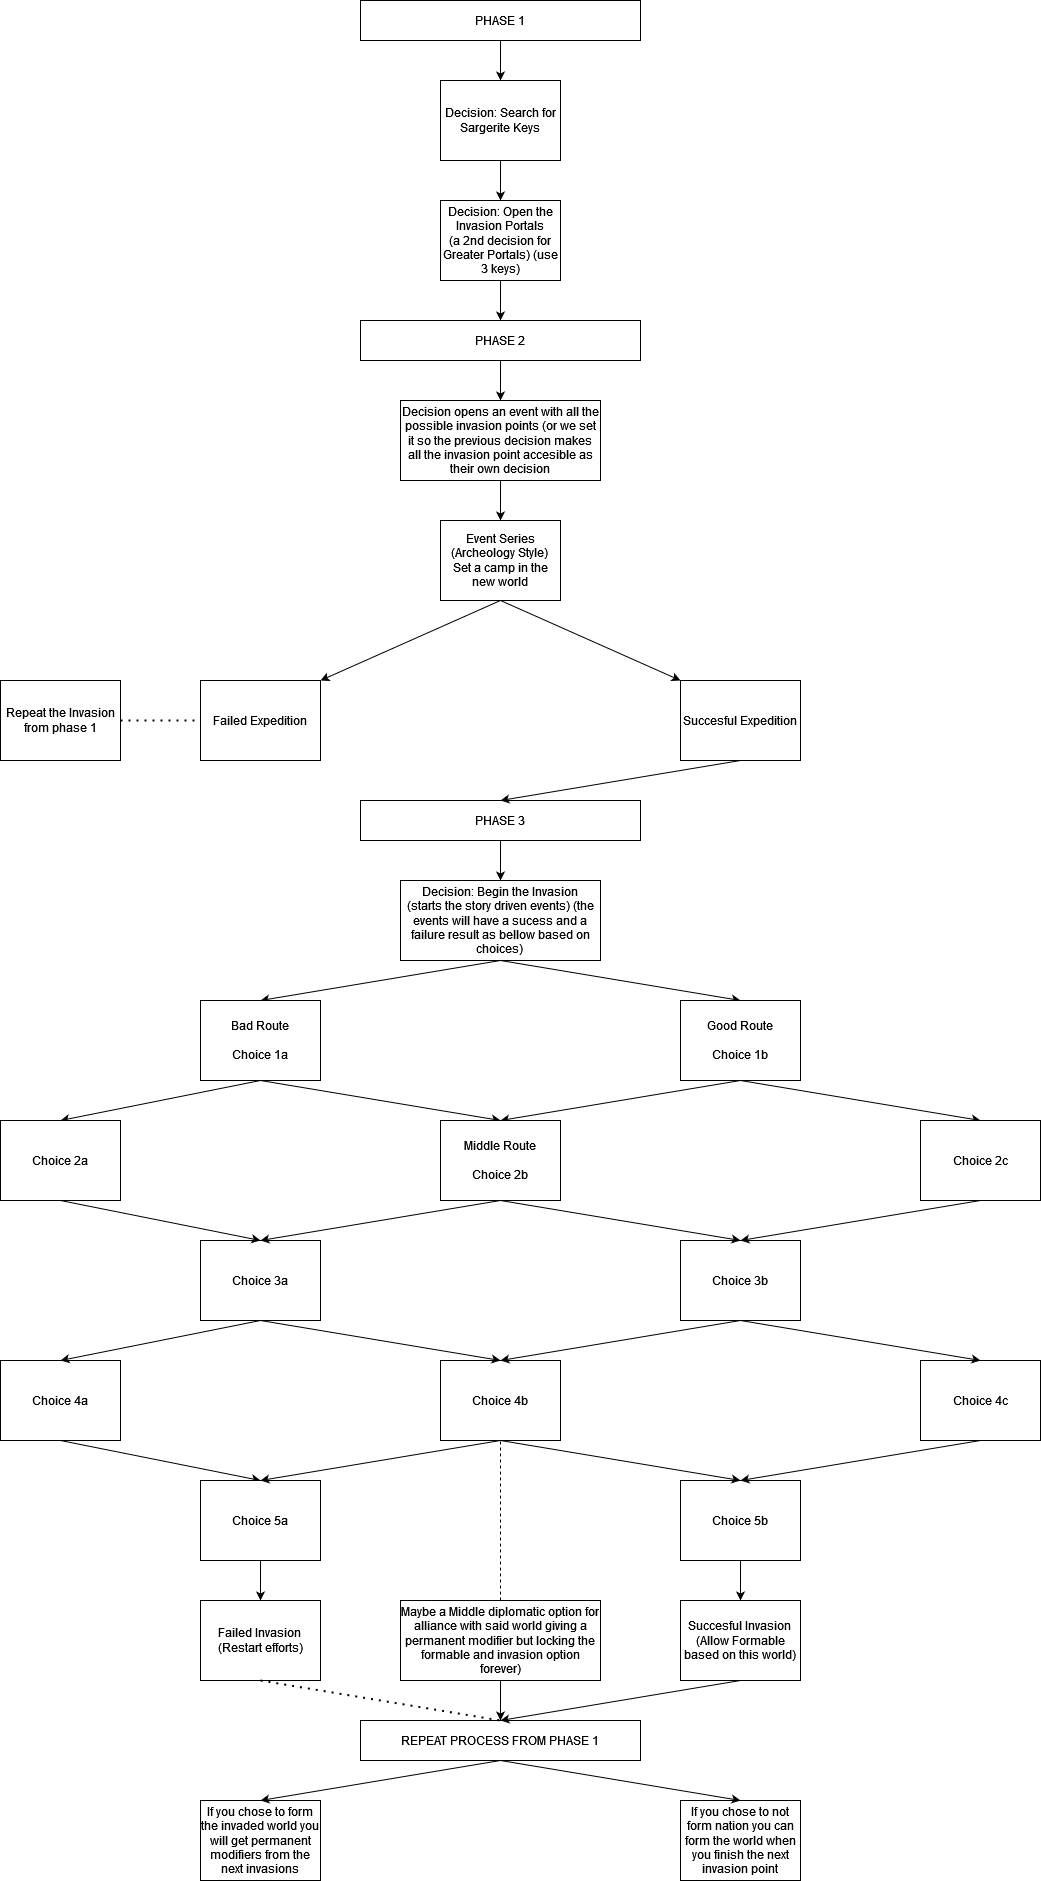

The diagram above was exported from draw.io. Its source (the exported page's mxGraphModel, read from the mxfile embedded in the PNG):
<mxGraphModel dx="1760" dy="884" grid="1" gridSize="10" guides="1" tooltips="1" connect="1" arrows="1" fold="1" page="1" pageScale="1" pageWidth="827" pageHeight="1169" math="0" shadow="0">
  <root>
    <mxCell id="0" />
    <mxCell id="1" parent="0" />
    <mxCell id="vgHFgUzGEIgs1_zneot4-7" value="" style="edgeStyle=orthogonalEdgeStyle;rounded=0;orthogonalLoop=1;jettySize=auto;html=1;" edge="1" parent="1" source="vgHFgUzGEIgs1_zneot4-1" target="vgHFgUzGEIgs1_zneot4-2">
      <mxGeometry relative="1" as="geometry" />
    </mxCell>
    <mxCell id="vgHFgUzGEIgs1_zneot4-1" value="PHASE 1" style="whiteSpace=wrap;html=1;" vertex="1" parent="1">
      <mxGeometry x="400" width="280" height="40" as="geometry" />
    </mxCell>
    <mxCell id="vgHFgUzGEIgs1_zneot4-5" value="" style="edgeStyle=orthogonalEdgeStyle;rounded=0;orthogonalLoop=1;jettySize=auto;html=1;" edge="1" parent="1" source="vgHFgUzGEIgs1_zneot4-2" target="vgHFgUzGEIgs1_zneot4-4">
      <mxGeometry relative="1" as="geometry" />
    </mxCell>
    <mxCell id="vgHFgUzGEIgs1_zneot4-2" value="Decision: Search for Sargerite Keys" style="whiteSpace=wrap;html=1;" vertex="1" parent="1">
      <mxGeometry x="480" y="80" width="120" height="80" as="geometry" />
    </mxCell>
    <mxCell id="vgHFgUzGEIgs1_zneot4-8" value="" style="edgeStyle=orthogonalEdgeStyle;rounded=0;orthogonalLoop=1;jettySize=auto;html=1;" edge="1" parent="1" source="vgHFgUzGEIgs1_zneot4-4" target="vgHFgUzGEIgs1_zneot4-6">
      <mxGeometry relative="1" as="geometry" />
    </mxCell>
    <mxCell id="vgHFgUzGEIgs1_zneot4-4" value="Decision: Open the Invasion Portals&lt;br&gt;(a 2nd decision for Greater Portals) (use 3 keys)" style="whiteSpace=wrap;html=1;" vertex="1" parent="1">
      <mxGeometry x="480" y="200" width="120" height="80" as="geometry" />
    </mxCell>
    <mxCell id="vgHFgUzGEIgs1_zneot4-10" value="" style="edgeStyle=orthogonalEdgeStyle;rounded=0;orthogonalLoop=1;jettySize=auto;html=1;" edge="1" parent="1" source="vgHFgUzGEIgs1_zneot4-6" target="vgHFgUzGEIgs1_zneot4-9">
      <mxGeometry relative="1" as="geometry" />
    </mxCell>
    <mxCell id="vgHFgUzGEIgs1_zneot4-6" value="PHASE 2" style="whiteSpace=wrap;html=1;" vertex="1" parent="1">
      <mxGeometry x="400" y="320" width="280" height="40" as="geometry" />
    </mxCell>
    <mxCell id="vgHFgUzGEIgs1_zneot4-13" value="" style="edgeStyle=orthogonalEdgeStyle;rounded=0;orthogonalLoop=1;jettySize=auto;html=1;" edge="1" parent="1" source="vgHFgUzGEIgs1_zneot4-9" target="vgHFgUzGEIgs1_zneot4-12">
      <mxGeometry relative="1" as="geometry" />
    </mxCell>
    <mxCell id="vgHFgUzGEIgs1_zneot4-9" value="Decision opens an event with all the possible invasion points (or we set it so the previous decision makes all the invasion point accesible as their own decision" style="whiteSpace=wrap;html=1;" vertex="1" parent="1">
      <mxGeometry x="440" y="400" width="200" height="80" as="geometry" />
    </mxCell>
    <mxCell id="vgHFgUzGEIgs1_zneot4-12" value="Event Series (Archeology Style)&lt;br&gt;Set a camp in the new world" style="whiteSpace=wrap;html=1;" vertex="1" parent="1">
      <mxGeometry x="480" y="520" width="120" height="80" as="geometry" />
    </mxCell>
    <mxCell id="vgHFgUzGEIgs1_zneot4-14" value="" style="endArrow=classic;html=1;rounded=0;exitX=0.5;exitY=1;exitDx=0;exitDy=0;" edge="1" parent="1" source="vgHFgUzGEIgs1_zneot4-12">
      <mxGeometry width="50" height="50" relative="1" as="geometry">
        <mxPoint x="560" y="670" as="sourcePoint" />
        <mxPoint x="360" y="680" as="targetPoint" />
      </mxGeometry>
    </mxCell>
    <mxCell id="vgHFgUzGEIgs1_zneot4-15" value="Failed Expedition" style="whiteSpace=wrap;html=1;" vertex="1" parent="1">
      <mxGeometry x="240" y="680" width="120" height="80" as="geometry" />
    </mxCell>
    <mxCell id="vgHFgUzGEIgs1_zneot4-16" value="" style="endArrow=classic;html=1;rounded=0;exitX=0.5;exitY=1;exitDx=0;exitDy=0;" edge="1" parent="1" source="vgHFgUzGEIgs1_zneot4-12">
      <mxGeometry width="50" height="50" relative="1" as="geometry">
        <mxPoint x="560" y="670" as="sourcePoint" />
        <mxPoint x="720" y="680" as="targetPoint" />
      </mxGeometry>
    </mxCell>
    <mxCell id="vgHFgUzGEIgs1_zneot4-17" value="Succesful Expedition" style="whiteSpace=wrap;html=1;" vertex="1" parent="1">
      <mxGeometry x="720" y="680" width="120" height="80" as="geometry" />
    </mxCell>
    <mxCell id="vgHFgUzGEIgs1_zneot4-21" value="" style="edgeStyle=orthogonalEdgeStyle;rounded=0;orthogonalLoop=1;jettySize=auto;html=1;" edge="1" parent="1" source="vgHFgUzGEIgs1_zneot4-18" target="vgHFgUzGEIgs1_zneot4-20">
      <mxGeometry relative="1" as="geometry" />
    </mxCell>
    <mxCell id="vgHFgUzGEIgs1_zneot4-18" value="PHASE 3" style="whiteSpace=wrap;html=1;" vertex="1" parent="1">
      <mxGeometry x="400" y="800" width="280" height="40" as="geometry" />
    </mxCell>
    <mxCell id="vgHFgUzGEIgs1_zneot4-19" value="" style="endArrow=classic;html=1;rounded=0;exitX=0.5;exitY=1;exitDx=0;exitDy=0;entryX=0.5;entryY=0;entryDx=0;entryDy=0;" edge="1" parent="1" source="vgHFgUzGEIgs1_zneot4-17" target="vgHFgUzGEIgs1_zneot4-18">
      <mxGeometry width="50" height="50" relative="1" as="geometry">
        <mxPoint x="560" y="760" as="sourcePoint" />
        <mxPoint x="610" y="710" as="targetPoint" />
      </mxGeometry>
    </mxCell>
    <mxCell id="vgHFgUzGEIgs1_zneot4-20" value="&lt;div&gt;Decision: Begin the Invasion&lt;/div&gt;&lt;div&gt;(starts the story driven events) (the events will have a sucess and a failure result as bellow based on choices)&lt;br&gt;&lt;/div&gt;" style="whiteSpace=wrap;html=1;" vertex="1" parent="1">
      <mxGeometry x="440" y="880" width="200" height="80" as="geometry" />
    </mxCell>
    <mxCell id="vgHFgUzGEIgs1_zneot4-22" value="" style="endArrow=classic;html=1;rounded=0;exitX=0.5;exitY=1;exitDx=0;exitDy=0;entryX=0.5;entryY=0;entryDx=0;entryDy=0;" edge="1" parent="1" source="vgHFgUzGEIgs1_zneot4-20" target="vgHFgUzGEIgs1_zneot4-24">
      <mxGeometry width="50" height="50" relative="1" as="geometry">
        <mxPoint x="560" y="1060" as="sourcePoint" />
        <mxPoint x="320" y="1040" as="targetPoint" />
      </mxGeometry>
    </mxCell>
    <mxCell id="vgHFgUzGEIgs1_zneot4-23" value="" style="endArrow=classic;html=1;rounded=0;entryX=0.5;entryY=0;entryDx=0;entryDy=0;" edge="1" parent="1" target="vgHFgUzGEIgs1_zneot4-25">
      <mxGeometry width="50" height="50" relative="1" as="geometry">
        <mxPoint x="540" y="960" as="sourcePoint" />
        <mxPoint x="760" y="1040" as="targetPoint" />
      </mxGeometry>
    </mxCell>
    <mxCell id="vgHFgUzGEIgs1_zneot4-24" value="Bad Route&lt;br&gt;&lt;br&gt;Choice 1a" style="whiteSpace=wrap;html=1;" vertex="1" parent="1">
      <mxGeometry x="240" y="1000" width="120" height="80" as="geometry" />
    </mxCell>
    <mxCell id="vgHFgUzGEIgs1_zneot4-25" value="Good Route&lt;br&gt;&lt;br&gt;Choice 1b" style="whiteSpace=wrap;html=1;" vertex="1" parent="1">
      <mxGeometry x="720" y="1000" width="120" height="80" as="geometry" />
    </mxCell>
    <mxCell id="vgHFgUzGEIgs1_zneot4-26" value="" style="endArrow=classic;html=1;rounded=0;exitX=0.5;exitY=1;exitDx=0;exitDy=0;entryX=0.5;entryY=0;entryDx=0;entryDy=0;" edge="1" parent="1" source="vgHFgUzGEIgs1_zneot4-24" target="vgHFgUzGEIgs1_zneot4-30">
      <mxGeometry width="50" height="50" relative="1" as="geometry">
        <mxPoint x="560" y="1180" as="sourcePoint" />
        <mxPoint x="540" y="1120" as="targetPoint" />
      </mxGeometry>
    </mxCell>
    <mxCell id="vgHFgUzGEIgs1_zneot4-28" value="" style="endArrow=classic;html=1;rounded=0;exitX=0.5;exitY=1;exitDx=0;exitDy=0;entryX=0.5;entryY=0;entryDx=0;entryDy=0;" edge="1" parent="1" source="vgHFgUzGEIgs1_zneot4-25" target="vgHFgUzGEIgs1_zneot4-30">
      <mxGeometry width="50" height="50" relative="1" as="geometry">
        <mxPoint x="560" y="1180" as="sourcePoint" />
        <mxPoint x="540" y="1120" as="targetPoint" />
      </mxGeometry>
    </mxCell>
    <mxCell id="vgHFgUzGEIgs1_zneot4-29" value="" style="endArrow=classic;html=1;rounded=0;exitX=0.5;exitY=1;exitDx=0;exitDy=0;entryX=0.5;entryY=0;entryDx=0;entryDy=0;" edge="1" parent="1" source="vgHFgUzGEIgs1_zneot4-24" target="vgHFgUzGEIgs1_zneot4-32">
      <mxGeometry width="50" height="50" relative="1" as="geometry">
        <mxPoint x="260" y="1120" as="sourcePoint" />
        <mxPoint x="80" y="1120" as="targetPoint" />
      </mxGeometry>
    </mxCell>
    <mxCell id="vgHFgUzGEIgs1_zneot4-30" value="&lt;div&gt;Middle Route&lt;br&gt;&lt;/div&gt;&lt;div&gt;&lt;br&gt;&lt;/div&gt;&lt;div&gt;Choice 2b&lt;/div&gt;" style="whiteSpace=wrap;html=1;" vertex="1" parent="1">
      <mxGeometry x="480" y="1120" width="120" height="80" as="geometry" />
    </mxCell>
    <mxCell id="vgHFgUzGEIgs1_zneot4-32" value="Choice 2a" style="whiteSpace=wrap;html=1;" vertex="1" parent="1">
      <mxGeometry x="40" y="1120" width="120" height="80" as="geometry" />
    </mxCell>
    <mxCell id="vgHFgUzGEIgs1_zneot4-33" value="" style="endArrow=classic;html=1;rounded=0;entryX=0.5;entryY=0;entryDx=0;entryDy=0;" edge="1" parent="1" target="vgHFgUzGEIgs1_zneot4-34">
      <mxGeometry width="50" height="50" relative="1" as="geometry">
        <mxPoint x="780" y="1080" as="sourcePoint" />
        <mxPoint x="1000" y="1120" as="targetPoint" />
      </mxGeometry>
    </mxCell>
    <mxCell id="vgHFgUzGEIgs1_zneot4-34" value="Choice 2c" style="whiteSpace=wrap;html=1;" vertex="1" parent="1">
      <mxGeometry x="960" y="1120" width="120" height="80" as="geometry" />
    </mxCell>
    <mxCell id="vgHFgUzGEIgs1_zneot4-35" value="Choice 3a" style="whiteSpace=wrap;html=1;" vertex="1" parent="1">
      <mxGeometry x="240" y="1240" width="120" height="80" as="geometry" />
    </mxCell>
    <mxCell id="vgHFgUzGEIgs1_zneot4-36" value="Choice 3b" style="whiteSpace=wrap;html=1;" vertex="1" parent="1">
      <mxGeometry x="720" y="1240" width="120" height="80" as="geometry" />
    </mxCell>
    <mxCell id="vgHFgUzGEIgs1_zneot4-37" value="Choice 4a" style="whiteSpace=wrap;html=1;" vertex="1" parent="1">
      <mxGeometry x="40" y="1360" width="120" height="80" as="geometry" />
    </mxCell>
    <mxCell id="vgHFgUzGEIgs1_zneot4-39" value="Choice 4b" style="whiteSpace=wrap;html=1;" vertex="1" parent="1">
      <mxGeometry x="480" y="1360" width="120" height="80" as="geometry" />
    </mxCell>
    <mxCell id="vgHFgUzGEIgs1_zneot4-40" value="Choice 4c" style="whiteSpace=wrap;html=1;" vertex="1" parent="1">
      <mxGeometry x="960" y="1360" width="120" height="80" as="geometry" />
    </mxCell>
    <mxCell id="vgHFgUzGEIgs1_zneot4-43" value="" style="endArrow=classic;html=1;rounded=0;exitX=0.5;exitY=1;exitDx=0;exitDy=0;entryX=0.5;entryY=0;entryDx=0;entryDy=0;" edge="1" parent="1" source="vgHFgUzGEIgs1_zneot4-32" target="vgHFgUzGEIgs1_zneot4-35">
      <mxGeometry width="50" height="50" relative="1" as="geometry">
        <mxPoint x="380" y="1290" as="sourcePoint" />
        <mxPoint x="430" y="1240" as="targetPoint" />
      </mxGeometry>
    </mxCell>
    <mxCell id="vgHFgUzGEIgs1_zneot4-44" value="" style="endArrow=classic;html=1;rounded=0;entryX=0.5;entryY=0;entryDx=0;entryDy=0;exitX=0.5;exitY=1;exitDx=0;exitDy=0;" edge="1" parent="1" source="vgHFgUzGEIgs1_zneot4-30" target="vgHFgUzGEIgs1_zneot4-35">
      <mxGeometry width="50" height="50" relative="1" as="geometry">
        <mxPoint x="380" y="1290" as="sourcePoint" />
        <mxPoint x="430" y="1240" as="targetPoint" />
      </mxGeometry>
    </mxCell>
    <mxCell id="vgHFgUzGEIgs1_zneot4-45" value="" style="endArrow=classic;html=1;rounded=0;exitX=0.5;exitY=1;exitDx=0;exitDy=0;entryX=0.5;entryY=0;entryDx=0;entryDy=0;" edge="1" parent="1" source="vgHFgUzGEIgs1_zneot4-35" target="vgHFgUzGEIgs1_zneot4-37">
      <mxGeometry width="50" height="50" relative="1" as="geometry">
        <mxPoint x="380" y="1290" as="sourcePoint" />
        <mxPoint x="430" y="1240" as="targetPoint" />
      </mxGeometry>
    </mxCell>
    <mxCell id="vgHFgUzGEIgs1_zneot4-46" value="" style="endArrow=classic;html=1;rounded=0;entryX=0.5;entryY=0;entryDx=0;entryDy=0;exitX=0.5;exitY=1;exitDx=0;exitDy=0;" edge="1" parent="1" source="vgHFgUzGEIgs1_zneot4-35" target="vgHFgUzGEIgs1_zneot4-39">
      <mxGeometry width="50" height="50" relative="1" as="geometry">
        <mxPoint x="380" y="1290" as="sourcePoint" />
        <mxPoint x="430" y="1240" as="targetPoint" />
      </mxGeometry>
    </mxCell>
    <mxCell id="vgHFgUzGEIgs1_zneot4-47" value="" style="endArrow=classic;html=1;rounded=0;exitX=0.5;exitY=1;exitDx=0;exitDy=0;entryX=0.5;entryY=0;entryDx=0;entryDy=0;" edge="1" parent="1" source="vgHFgUzGEIgs1_zneot4-30" target="vgHFgUzGEIgs1_zneot4-36">
      <mxGeometry width="50" height="50" relative="1" as="geometry">
        <mxPoint x="830" y="1330" as="sourcePoint" />
        <mxPoint x="880" y="1280" as="targetPoint" />
      </mxGeometry>
    </mxCell>
    <mxCell id="vgHFgUzGEIgs1_zneot4-48" value="" style="endArrow=classic;html=1;rounded=0;exitX=0.5;exitY=1;exitDx=0;exitDy=0;entryX=0.5;entryY=0;entryDx=0;entryDy=0;" edge="1" parent="1" source="vgHFgUzGEIgs1_zneot4-36" target="vgHFgUzGEIgs1_zneot4-39">
      <mxGeometry width="50" height="50" relative="1" as="geometry">
        <mxPoint x="830" y="1330" as="sourcePoint" />
        <mxPoint x="880" y="1280" as="targetPoint" />
      </mxGeometry>
    </mxCell>
    <mxCell id="vgHFgUzGEIgs1_zneot4-49" value="" style="endArrow=classic;html=1;rounded=0;exitX=0.5;exitY=1;exitDx=0;exitDy=0;entryX=0.5;entryY=0;entryDx=0;entryDy=0;" edge="1" parent="1" source="vgHFgUzGEIgs1_zneot4-36" target="vgHFgUzGEIgs1_zneot4-40">
      <mxGeometry width="50" height="50" relative="1" as="geometry">
        <mxPoint x="830" y="1330" as="sourcePoint" />
        <mxPoint x="880" y="1280" as="targetPoint" />
      </mxGeometry>
    </mxCell>
    <mxCell id="vgHFgUzGEIgs1_zneot4-50" value="" style="endArrow=classic;html=1;rounded=0;exitX=0.5;exitY=1;exitDx=0;exitDy=0;entryX=0.5;entryY=0;entryDx=0;entryDy=0;" edge="1" parent="1" source="vgHFgUzGEIgs1_zneot4-34" target="vgHFgUzGEIgs1_zneot4-36">
      <mxGeometry width="50" height="50" relative="1" as="geometry">
        <mxPoint x="830" y="1330" as="sourcePoint" />
        <mxPoint x="880" y="1280" as="targetPoint" />
      </mxGeometry>
    </mxCell>
    <mxCell id="vgHFgUzGEIgs1_zneot4-51" value="" style="endArrow=classic;html=1;rounded=0;exitX=0.5;exitY=1;exitDx=0;exitDy=0;entryX=0.5;entryY=0;entryDx=0;entryDy=0;" edge="1" parent="1" source="vgHFgUzGEIgs1_zneot4-37" target="vgHFgUzGEIgs1_zneot4-52">
      <mxGeometry width="50" height="50" relative="1" as="geometry">
        <mxPoint x="440" y="1540" as="sourcePoint" />
        <mxPoint x="300" y="1480" as="targetPoint" />
      </mxGeometry>
    </mxCell>
    <mxCell id="vgHFgUzGEIgs1_zneot4-61" value="" style="edgeStyle=orthogonalEdgeStyle;rounded=0;orthogonalLoop=1;jettySize=auto;html=1;" edge="1" parent="1" source="vgHFgUzGEIgs1_zneot4-52" target="vgHFgUzGEIgs1_zneot4-60">
      <mxGeometry relative="1" as="geometry" />
    </mxCell>
    <mxCell id="vgHFgUzGEIgs1_zneot4-52" value="Choice 5a" style="whiteSpace=wrap;html=1;" vertex="1" parent="1">
      <mxGeometry x="240" y="1480" width="120" height="80" as="geometry" />
    </mxCell>
    <mxCell id="vgHFgUzGEIgs1_zneot4-54" value="" style="endArrow=classic;html=1;rounded=0;exitX=0.5;exitY=1;exitDx=0;exitDy=0;entryX=0.5;entryY=0;entryDx=0;entryDy=0;" edge="1" parent="1" source="vgHFgUzGEIgs1_zneot4-39" target="vgHFgUzGEIgs1_zneot4-52">
      <mxGeometry width="50" height="50" relative="1" as="geometry">
        <mxPoint x="440" y="1540" as="sourcePoint" />
        <mxPoint x="490" y="1490" as="targetPoint" />
      </mxGeometry>
    </mxCell>
    <mxCell id="vgHFgUzGEIgs1_zneot4-59" value="" style="edgeStyle=orthogonalEdgeStyle;rounded=0;orthogonalLoop=1;jettySize=auto;html=1;" edge="1" parent="1" source="vgHFgUzGEIgs1_zneot4-55" target="vgHFgUzGEIgs1_zneot4-58">
      <mxGeometry relative="1" as="geometry" />
    </mxCell>
    <mxCell id="vgHFgUzGEIgs1_zneot4-55" value="Choice 5b" style="whiteSpace=wrap;html=1;" vertex="1" parent="1">
      <mxGeometry x="720" y="1480" width="120" height="80" as="geometry" />
    </mxCell>
    <mxCell id="vgHFgUzGEIgs1_zneot4-56" value="" style="endArrow=classic;html=1;rounded=0;entryX=0.5;entryY=0;entryDx=0;entryDy=0;" edge="1" parent="1" target="vgHFgUzGEIgs1_zneot4-55">
      <mxGeometry width="50" height="50" relative="1" as="geometry">
        <mxPoint x="540" y="1440" as="sourcePoint" />
        <mxPoint x="860" y="1510" as="targetPoint" />
      </mxGeometry>
    </mxCell>
    <mxCell id="vgHFgUzGEIgs1_zneot4-57" value="" style="endArrow=classic;html=1;rounded=0;exitX=0.5;exitY=1;exitDx=0;exitDy=0;entryX=0.5;entryY=0;entryDx=0;entryDy=0;" edge="1" parent="1" source="vgHFgUzGEIgs1_zneot4-40" target="vgHFgUzGEIgs1_zneot4-55">
      <mxGeometry width="50" height="50" relative="1" as="geometry">
        <mxPoint x="810" y="1560" as="sourcePoint" />
        <mxPoint x="860" y="1510" as="targetPoint" />
      </mxGeometry>
    </mxCell>
    <mxCell id="vgHFgUzGEIgs1_zneot4-58" value="Succesful Invasion&lt;br&gt;(Allow Formable based on this world)" style="whiteSpace=wrap;html=1;" vertex="1" parent="1">
      <mxGeometry x="720" y="1600" width="120" height="80" as="geometry" />
    </mxCell>
    <mxCell id="vgHFgUzGEIgs1_zneot4-60" value="Failed Invasion&lt;br&gt;(Restart efforts)" style="whiteSpace=wrap;html=1;" vertex="1" parent="1">
      <mxGeometry x="240" y="1600" width="120" height="80" as="geometry" />
    </mxCell>
    <mxCell id="vgHFgUzGEIgs1_zneot4-70" value="" style="edgeStyle=orthogonalEdgeStyle;rounded=0;orthogonalLoop=1;jettySize=auto;html=1;" edge="1" parent="1" source="vgHFgUzGEIgs1_zneot4-65" target="vgHFgUzGEIgs1_zneot4-68">
      <mxGeometry relative="1" as="geometry" />
    </mxCell>
    <mxCell id="vgHFgUzGEIgs1_zneot4-65" value="Maybe a Middle diplomatic option for alliance with said world giving a permanent modifier but locking the formable and invasion option forever)" style="whiteSpace=wrap;html=1;" vertex="1" parent="1">
      <mxGeometry x="440" y="1600" width="200" height="80" as="geometry" />
    </mxCell>
    <mxCell id="vgHFgUzGEIgs1_zneot4-67" value="" style="endArrow=none;dashed=1;html=1;rounded=0;exitX=0.5;exitY=0;exitDx=0;exitDy=0;" edge="1" parent="1" source="vgHFgUzGEIgs1_zneot4-65">
      <mxGeometry width="50" height="50" relative="1" as="geometry">
        <mxPoint x="510" y="1540" as="sourcePoint" />
        <mxPoint x="540" y="1440" as="targetPoint" />
      </mxGeometry>
    </mxCell>
    <mxCell id="vgHFgUzGEIgs1_zneot4-68" value="REPEAT PROCESS FROM PHASE 1" style="whiteSpace=wrap;html=1;" vertex="1" parent="1">
      <mxGeometry x="400" y="1720" width="280" height="40" as="geometry" />
    </mxCell>
    <mxCell id="vgHFgUzGEIgs1_zneot4-71" value="" style="endArrow=classic;html=1;rounded=0;exitX=0.5;exitY=1;exitDx=0;exitDy=0;entryX=0.5;entryY=0;entryDx=0;entryDy=0;" edge="1" parent="1" source="vgHFgUzGEIgs1_zneot4-58" target="vgHFgUzGEIgs1_zneot4-68">
      <mxGeometry width="50" height="50" relative="1" as="geometry">
        <mxPoint x="520" y="1780" as="sourcePoint" />
        <mxPoint x="570" y="1730" as="targetPoint" />
      </mxGeometry>
    </mxCell>
    <mxCell id="vgHFgUzGEIgs1_zneot4-72" value="If you chose to form the invaded world you will get permanent modifiers from the next invasions" style="whiteSpace=wrap;html=1;" vertex="1" parent="1">
      <mxGeometry x="240" y="1800" width="120" height="80" as="geometry" />
    </mxCell>
    <mxCell id="vgHFgUzGEIgs1_zneot4-74" value="" style="endArrow=classic;html=1;rounded=0;entryX=0.5;entryY=0;entryDx=0;entryDy=0;" edge="1" parent="1" target="vgHFgUzGEIgs1_zneot4-72">
      <mxGeometry width="50" height="50" relative="1" as="geometry">
        <mxPoint x="540" y="1760" as="sourcePoint" />
        <mxPoint x="570" y="1730" as="targetPoint" />
      </mxGeometry>
    </mxCell>
    <mxCell id="vgHFgUzGEIgs1_zneot4-75" value="If you chose to not form nation you can form the world when you finish the next invasion point" style="whiteSpace=wrap;html=1;" vertex="1" parent="1">
      <mxGeometry x="720" y="1800" width="120" height="80" as="geometry" />
    </mxCell>
    <mxCell id="vgHFgUzGEIgs1_zneot4-76" value="" style="endArrow=classic;html=1;rounded=0;exitX=0.5;exitY=1;exitDx=0;exitDy=0;entryX=0.5;entryY=0;entryDx=0;entryDy=0;" edge="1" parent="1" source="vgHFgUzGEIgs1_zneot4-68" target="vgHFgUzGEIgs1_zneot4-75">
      <mxGeometry width="50" height="50" relative="1" as="geometry">
        <mxPoint x="520" y="1780" as="sourcePoint" />
        <mxPoint x="570" y="1730" as="targetPoint" />
      </mxGeometry>
    </mxCell>
    <mxCell id="vgHFgUzGEIgs1_zneot4-78" value="" style="endArrow=none;dashed=1;html=1;dashPattern=1 3;strokeWidth=2;rounded=0;exitX=0.5;exitY=1;exitDx=0;exitDy=0;" edge="1" parent="1" source="vgHFgUzGEIgs1_zneot4-60">
      <mxGeometry width="50" height="50" relative="1" as="geometry">
        <mxPoint x="600" y="1710" as="sourcePoint" />
        <mxPoint x="540" y="1720" as="targetPoint" />
      </mxGeometry>
    </mxCell>
    <mxCell id="vgHFgUzGEIgs1_zneot4-79" value="Repeat the Invasion from phase 1" style="whiteSpace=wrap;html=1;" vertex="1" parent="1">
      <mxGeometry x="40" y="680" width="120" height="80" as="geometry" />
    </mxCell>
    <mxCell id="vgHFgUzGEIgs1_zneot4-80" value="" style="endArrow=none;dashed=1;html=1;dashPattern=1 3;strokeWidth=2;rounded=0;exitX=1;exitY=0.5;exitDx=0;exitDy=0;entryX=0;entryY=0.5;entryDx=0;entryDy=0;" edge="1" parent="1" source="vgHFgUzGEIgs1_zneot4-79" target="vgHFgUzGEIgs1_zneot4-15">
      <mxGeometry width="50" height="50" relative="1" as="geometry">
        <mxPoint x="420" y="830" as="sourcePoint" />
        <mxPoint x="470" y="780" as="targetPoint" />
      </mxGeometry>
    </mxCell>
  </root>
</mxGraphModel>